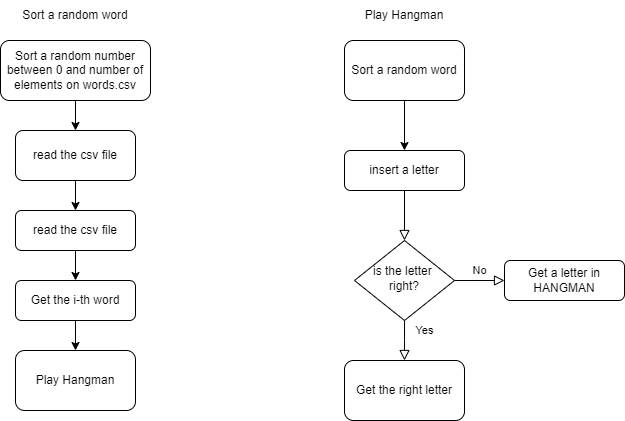

The diagram above was exported from draw.io. Its source (the exported page's mxGraphModel, read from the mxfile embedded in the PNG):
<mxGraphModel dx="1185" dy="627" grid="1" gridSize="10" guides="1" tooltips="1" connect="1" arrows="1" fold="1" page="1" pageScale="1" pageWidth="827" pageHeight="1169" math="0" shadow="0">
  <root>
    <mxCell id="WIyWlLk6GJQsqaUBKTNV-0" />
    <mxCell id="WIyWlLk6GJQsqaUBKTNV-1" parent="WIyWlLk6GJQsqaUBKTNV-0" />
    <mxCell id="WIyWlLk6GJQsqaUBKTNV-2" value="" style="rounded=0;html=1;jettySize=auto;orthogonalLoop=1;fontSize=11;endArrow=block;endFill=0;endSize=8;strokeWidth=1;shadow=0;labelBackgroundColor=none;edgeStyle=orthogonalEdgeStyle;" parent="WIyWlLk6GJQsqaUBKTNV-1" source="WIyWlLk6GJQsqaUBKTNV-3" target="WIyWlLk6GJQsqaUBKTNV-6" edge="1">
      <mxGeometry relative="1" as="geometry" />
    </mxCell>
    <mxCell id="WIyWlLk6GJQsqaUBKTNV-3" value="insert a letter" style="rounded=1;whiteSpace=wrap;html=1;fontSize=12;glass=0;strokeWidth=1;shadow=0;" parent="WIyWlLk6GJQsqaUBKTNV-1" vertex="1">
      <mxGeometry x="414" y="190" width="120" height="40" as="geometry" />
    </mxCell>
    <mxCell id="WIyWlLk6GJQsqaUBKTNV-4" value="Yes" style="rounded=0;html=1;jettySize=auto;orthogonalLoop=1;fontSize=11;endArrow=block;endFill=0;endSize=8;strokeWidth=1;shadow=0;labelBackgroundColor=none;edgeStyle=orthogonalEdgeStyle;" parent="WIyWlLk6GJQsqaUBKTNV-1" source="WIyWlLk6GJQsqaUBKTNV-6" edge="1">
      <mxGeometry x="-0.5049" y="20" relative="1" as="geometry">
        <mxPoint as="offset" />
        <mxPoint x="474" y="400" as="targetPoint" />
      </mxGeometry>
    </mxCell>
    <mxCell id="WIyWlLk6GJQsqaUBKTNV-5" value="No" style="edgeStyle=orthogonalEdgeStyle;rounded=0;html=1;jettySize=auto;orthogonalLoop=1;fontSize=11;endArrow=block;endFill=0;endSize=8;strokeWidth=1;shadow=0;labelBackgroundColor=none;" parent="WIyWlLk6GJQsqaUBKTNV-1" source="WIyWlLk6GJQsqaUBKTNV-6" target="WIyWlLk6GJQsqaUBKTNV-7" edge="1">
      <mxGeometry y="10" relative="1" as="geometry">
        <mxPoint as="offset" />
      </mxGeometry>
    </mxCell>
    <mxCell id="WIyWlLk6GJQsqaUBKTNV-6" value="is the letter&amp;nbsp;&lt;div&gt;right?&lt;/div&gt;" style="rhombus;whiteSpace=wrap;html=1;shadow=0;fontFamily=Helvetica;fontSize=12;align=center;strokeWidth=1;spacing=6;spacingTop=-4;" parent="WIyWlLk6GJQsqaUBKTNV-1" vertex="1">
      <mxGeometry x="424" y="280" width="100" height="80" as="geometry" />
    </mxCell>
    <mxCell id="WIyWlLk6GJQsqaUBKTNV-7" value="Get a letter in HANGMAN" style="rounded=1;whiteSpace=wrap;html=1;fontSize=12;glass=0;strokeWidth=1;shadow=0;" parent="WIyWlLk6GJQsqaUBKTNV-1" vertex="1">
      <mxGeometry x="574" y="300" width="120" height="40" as="geometry" />
    </mxCell>
    <mxCell id="P4dT5hjpFkoTmBfldi78-0" value="Get the right letter" style="rounded=1;whiteSpace=wrap;html=1;" vertex="1" parent="WIyWlLk6GJQsqaUBKTNV-1">
      <mxGeometry x="414" y="400" width="120" height="60" as="geometry" />
    </mxCell>
    <mxCell id="P4dT5hjpFkoTmBfldi78-3" style="edgeStyle=orthogonalEdgeStyle;rounded=0;orthogonalLoop=1;jettySize=auto;html=1;exitX=0.5;exitY=1;exitDx=0;exitDy=0;" edge="1" parent="WIyWlLk6GJQsqaUBKTNV-1" source="P4dT5hjpFkoTmBfldi78-1" target="WIyWlLk6GJQsqaUBKTNV-3">
      <mxGeometry relative="1" as="geometry" />
    </mxCell>
    <mxCell id="P4dT5hjpFkoTmBfldi78-1" value="Sort a random word" style="rounded=1;whiteSpace=wrap;html=1;" vertex="1" parent="WIyWlLk6GJQsqaUBKTNV-1">
      <mxGeometry x="414" y="80" width="120" height="60" as="geometry" />
    </mxCell>
    <mxCell id="P4dT5hjpFkoTmBfldi78-2" value="Sort a random word" style="text;html=1;align=center;verticalAlign=middle;whiteSpace=wrap;rounded=0;" vertex="1" parent="WIyWlLk6GJQsqaUBKTNV-1">
      <mxGeometry x="90" y="40" width="110" height="30" as="geometry" />
    </mxCell>
    <mxCell id="P4dT5hjpFkoTmBfldi78-11" value="" style="edgeStyle=orthogonalEdgeStyle;rounded=0;orthogonalLoop=1;jettySize=auto;html=1;" edge="1" parent="WIyWlLk6GJQsqaUBKTNV-1" source="P4dT5hjpFkoTmBfldi78-4" target="P4dT5hjpFkoTmBfldi78-10">
      <mxGeometry relative="1" as="geometry" />
    </mxCell>
    <mxCell id="P4dT5hjpFkoTmBfldi78-4" value="Sort a random number&lt;div&gt;between 0 and number of elements on words.csv&lt;/div&gt;" style="rounded=1;whiteSpace=wrap;html=1;" vertex="1" parent="WIyWlLk6GJQsqaUBKTNV-1">
      <mxGeometry x="70" y="80" width="150" height="60" as="geometry" />
    </mxCell>
    <mxCell id="P4dT5hjpFkoTmBfldi78-13" style="edgeStyle=orthogonalEdgeStyle;rounded=0;orthogonalLoop=1;jettySize=auto;html=1;entryX=0.5;entryY=0;entryDx=0;entryDy=0;" edge="1" parent="WIyWlLk6GJQsqaUBKTNV-1" source="P4dT5hjpFkoTmBfldi78-10" target="P4dT5hjpFkoTmBfldi78-12">
      <mxGeometry relative="1" as="geometry" />
    </mxCell>
    <mxCell id="P4dT5hjpFkoTmBfldi78-10" value="read the csv file" style="rounded=1;whiteSpace=wrap;html=1;" vertex="1" parent="WIyWlLk6GJQsqaUBKTNV-1">
      <mxGeometry x="85" y="170" width="120" height="50" as="geometry" />
    </mxCell>
    <mxCell id="P4dT5hjpFkoTmBfldi78-15" style="edgeStyle=orthogonalEdgeStyle;rounded=0;orthogonalLoop=1;jettySize=auto;html=1;entryX=0.5;entryY=0;entryDx=0;entryDy=0;" edge="1" parent="WIyWlLk6GJQsqaUBKTNV-1" source="P4dT5hjpFkoTmBfldi78-12" target="P4dT5hjpFkoTmBfldi78-14">
      <mxGeometry relative="1" as="geometry" />
    </mxCell>
    <mxCell id="P4dT5hjpFkoTmBfldi78-12" value="read the csv file" style="rounded=1;whiteSpace=wrap;html=1;" vertex="1" parent="WIyWlLk6GJQsqaUBKTNV-1">
      <mxGeometry x="85" y="250" width="120" height="40" as="geometry" />
    </mxCell>
    <mxCell id="P4dT5hjpFkoTmBfldi78-17" value="" style="edgeStyle=orthogonalEdgeStyle;rounded=0;orthogonalLoop=1;jettySize=auto;html=1;" edge="1" parent="WIyWlLk6GJQsqaUBKTNV-1" source="P4dT5hjpFkoTmBfldi78-14" target="P4dT5hjpFkoTmBfldi78-16">
      <mxGeometry relative="1" as="geometry" />
    </mxCell>
    <mxCell id="P4dT5hjpFkoTmBfldi78-14" value="Get the i-th word" style="rounded=1;whiteSpace=wrap;html=1;" vertex="1" parent="WIyWlLk6GJQsqaUBKTNV-1">
      <mxGeometry x="85" y="320" width="120" height="40" as="geometry" />
    </mxCell>
    <mxCell id="P4dT5hjpFkoTmBfldi78-16" value="Play Hangman" style="whiteSpace=wrap;html=1;rounded=1;" vertex="1" parent="WIyWlLk6GJQsqaUBKTNV-1">
      <mxGeometry x="85" y="390" width="120" height="60" as="geometry" />
    </mxCell>
    <mxCell id="P4dT5hjpFkoTmBfldi78-19" value="Play Hangman" style="text;html=1;align=center;verticalAlign=middle;whiteSpace=wrap;rounded=0;" vertex="1" parent="WIyWlLk6GJQsqaUBKTNV-1">
      <mxGeometry x="419" y="40" width="110" height="30" as="geometry" />
    </mxCell>
  </root>
</mxGraphModel>